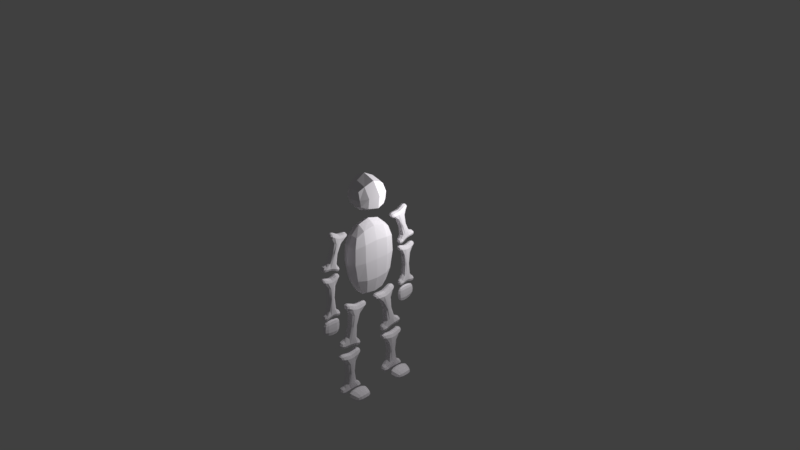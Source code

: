 # Source: skeleton.blend  (saved by Blender 2.79.0; exported with 4.5.12 LTS)
import bpy
from mathutils import Matrix  # noqa: F401  (used for matrix-valued properties, if any)

bpy.ops.wm.read_factory_settings(use_empty=True)
scene = bpy.context.scene
scene.name = 'Scene'

# ---- collections
col_collection_1 = bpy.data.collections.new('Collection 1'); scene.collection.children.link(col_collection_1)

# ---- materials (node trees are filled in below, after node groups)
mat_material_001 = bpy.data.materials.new('Material.001')
mat_material_001.alpha_threshold = 0.0
mat_material_001.roughness = 0.5

# ---- material node trees
mat_material_001.use_nodes = True; mat_material_001.node_tree.nodes.clear()
_N = mat_material_001.node_tree.nodes; _L = mat_material_001.node_tree.links
n0 = _N.new('ShaderNodeOutputMaterial'); n0.name = 'Material Output'; n0.location = (300, 300)
n1 = _N.new('ShaderNodeBsdfDiffuse'); n1.name = 'Diffuse BSDF'; n1.location = (10, 300)
n1.inputs[0].default_value = (0.9846, 0.9462, 1.0, 1.0)
_L.new(n1.outputs[0], n0.inputs[0])
n0.is_active_output = True

# ---- world
world_world = bpy.data.worlds.new('World'); scene.world = world_world
world_world.color = (0.05088, 0.05088, 0.05088)
world_world.use_sun_shadow = False
world_world.sun_shadow_jitter_overblur = 0.0
world_world.cycles.sampling_method = 'MANUAL'

# ---- cameras
cam_camera = bpy.data.cameras.new('Camera')
cam_camera.clip_end = 100.0
cam_camera.lens = 35.0
cam_camera.sensor_width = 32.0
cam_camera.sensor_height = 18.0
cam_camera.ortho_scale = 7.314
cam_camera.dof.focus_distance = 0.0

# ---- lights
light_lamp = bpy.data.lights.new('Lamp', 'POINT')
light_lamp.transmission_factor = 0.0
light_lamp.cutoff_distance = 30.0
light_lamp.energy = 100.0
light_lamp.shadow_buffer_clip_start = 1.001
light_lamp.shadow_soft_size = 0.1
light_lamp.shadow_maximum_resolution = 0.006
light_lamp.use_absolute_resolution = True

# ---- meshes
me_cube_001 = bpy.data.meshes.new('Cube.001')
me_cube_001.from_pydata([(-0.1702, 0.0, 0.0), (0.1544, 0.0, 0.0), (-0.1702, 0.2402, -0.5404), (-0.1702, 0.3254, 0.3984), (0.1544, 0.4308, 0.0), (-0.1702, 0.4308, 0.0), (0.1544, 0.2402, -0.5404), (0.1544, 0.3254, 0.3984), (-0.1702, 0.0, -0.6383), (-0.1702, 0.0, 0.6076), (0.1544, 0.0, -0.6383), (0.1544, 0.0, 0.6076), (-0.07585, 0.2993, -1.146), (-0.07585, 0.2257, -0.7657), (-0.07585, 0.3938, -1.135), (-0.07585, 0.3202, -0.754), (0.05166, 0.2993, -1.146), (0.05166, 0.2257, -0.7657), (0.05166, 0.3938, -1.135), (0.05166, 0.3202, -0.754), (-0.07585, 0.1241, -0.6301), (-0.07585, 0.3526, -0.586), (0.05166, 0.3526, -0.586), (0.05166, 0.1241, -0.6301), (-0.07585, 0.4312, -0.674), (0.05166, 0.4312, -0.674), (0.05166, 0.08423, -0.7411), (-0.07585, 0.08423, -0.7411), (-0.07585, 0.4167, -0.5995), (0.05166, 0.4167, -0.5995), (0.05166, 0.06982, -0.6666), (-0.07585, 0.06982, -0.6666), (-0.07585, 0.3482, -1.176), (-0.07585, 0.2621, -0.7308), (0.05166, 0.3482, -1.176), (0.05166, 0.2621, -0.7308), (-0.07585, 0.2481, -0.6772), (0.05166, 0.2481, -0.6772), (-0.07585, 0.368, -1.235), (-0.07585, 0.2539, -1.301), (0.05166, 0.4824, -1.257), (-0.07585, 0.4824, -1.257), (0.05166, 0.368, -1.235), (0.05166, 0.2539, -1.301), (0.05166, 0.5234, -1.137), (-0.07585, 0.5234, -1.137), (-0.07585, 0.1832, -1.203), (0.05166, 0.1832, -1.203), (-0.07585, 0.5412, -1.229), (0.05166, 0.5412, -1.229), (-0.07585, 0.2009, -1.294), (0.05166, 0.2009, -1.294), (-0.07718, 0.3225, -1.846), (-0.07718, 0.3225, -1.48), (-0.07718, 0.4182, -1.846), (-0.07718, 0.4182, -1.48), (0.05574, 0.3225, -1.846), (0.05574, 0.3225, -1.48), (0.05574, 0.4182, -1.846), (0.05574, 0.4182, -1.48), (-0.07718, 0.257, -1.318), (-0.07718, 0.4897, -1.318), (0.05574, 0.4897, -1.318), (0.05574, 0.257, -1.318), (-0.07718, 0.5501, -1.419), (0.05574, 0.5501, -1.419), (0.05574, 0.1968, -1.419), (-0.07718, 0.1968, -1.419), (-0.07718, 0.5501, -1.343), (0.05574, 0.5501, -1.343), (0.05574, 0.1968, -1.343), (-0.07718, 0.1968, -1.343), (-0.07718, 0.3733, -1.875), (-0.07718, 0.3733, -1.443), (0.05574, 0.3733, -1.875), (0.05574, 0.3733, -1.443), (-0.07718, 0.3733, -1.382), (0.05574, 0.3733, -1.382), (-0.07718, 0.3733, -1.936), (-0.07718, 0.257, -1.98), (0.05574, 0.4897, -1.98), (-0.07718, 0.4897, -1.98), (0.05574, 0.3733, -1.936), (0.05574, 0.257, -1.98), (0.05574, 0.5528, -1.87), (-0.07718, 0.5528, -1.87), (-0.07718, 0.2063, -1.87), (0.05574, 0.2063, -1.87), (-0.07718, 0.5528, -1.963), (0.05574, 0.5528, -1.963), (-0.07718, 0.2063, -1.963), (0.05574, 0.2063, -1.963), (-0.05929, 0.5903, 0.06306), (-0.05929, 0.5029, 0.3521), (-0.05929, 0.6631, 0.09591), (-0.05929, 0.5756, 0.3849), (0.04886, 0.5903, 0.06306), (0.04886, 0.5029, 0.3521), (0.04886, 0.6631, 0.09591), (0.04886, 0.5756, 0.3849), (-0.05929, 0.4048, 0.4686), (-0.05929, 0.5883, 0.5242), (0.04886, 0.5883, 0.5242), (0.04886, 0.4048, 0.4686), (-0.05929, 0.6602, 0.4586), (0.04886, 0.6602, 0.4586), (0.04886, 0.3815, 0.3743), (-0.05929, 0.3815, 0.3743), (-0.05929, 0.6421, 0.5185), (0.04886, 0.6421, 0.5185), (0.04886, 0.3634, 0.4341), (-0.05929, 0.3634, 0.4341), (-0.05929, 0.6296, 0.05656), (-0.05929, 0.5264, 0.3977), (0.04886, 0.6296, 0.05656), (0.04886, 0.5264, 0.3977), (-0.05929, 0.5053, 0.445), (0.04886, 0.5053, 0.445), (-0.05929, 0.6469, 0.02341), (-0.05929, 0.5629, -0.05384), (0.04886, 0.7464, 0.001701), (-0.05929, 0.7464, 0.001701), (0.04886, 0.6469, 0.02341), (0.04886, 0.5629, -0.05384), (0.04886, 0.7699, 0.1038), (-0.05929, 0.7699, 0.1038), (-0.05929, 0.4965, 0.02107), (0.04886, 0.4965, 0.02107), (-0.05929, 0.7922, 0.03007), (0.04886, 0.7922, 0.03007), (-0.05929, 0.5188, -0.05264), (0.04886, 0.5188, -0.05264), (-0.05657, 0.6128, -0.5838), (-0.05657, 0.6128, -0.2032), (-0.05657, 0.686, -0.5838), (-0.05657, 0.686, -0.2032), (0.04306, 0.6128, -0.5838), (0.04306, 0.6128, -0.2032), (0.04306, 0.686, -0.5838), (0.04306, 0.686, -0.2032), (-0.05657, 0.5587, -0.06381), (-0.05657, 0.7428, -0.06381), (0.04306, 0.7428, -0.06381), (0.04306, 0.5587, -0.06381), (-0.05657, 0.7907, -0.143), (0.04306, 0.7907, -0.143), (0.04306, 0.5111, -0.143), (-0.05657, 0.5111, -0.143), (-0.05657, 0.7907, -0.08933), (0.04306, 0.7907, -0.08933), (0.04306, 0.5111, -0.08933), (-0.05657, 0.5111, -0.08933), (-0.05657, 0.6508, -0.5991), (-0.05657, 0.6508, -0.1666), (0.04306, 0.6508, -0.5991), (0.04306, 0.6508, -0.1666), (-0.05657, 0.6508, -0.1312), (0.04306, 0.6508, -0.1312), (-0.05657, 0.6508, -0.645), (-0.05657, 0.5587, -0.7038), (0.04306, 0.7428, -0.7038), (-0.05657, 0.7428, -0.7038), (0.04306, 0.6508, -0.645), (0.04306, 0.5587, -0.7038), (0.04306, 0.7928, -0.6078), (-0.05657, 0.7928, -0.6078), (-0.05657, 0.5186, -0.6078), (0.04306, 0.5186, -0.6078), (-0.05657, 0.7928, -0.687), (0.04306, 0.7928, -0.687), (-0.05657, 0.5186, -0.687), (0.04306, 0.5186, -0.687), (0.114, 0.2085, -1.982), (0.114, 0.2085, -1.85), (0.114, 0.5491, -1.982), (0.114, 0.5491, -1.85), (0.2938, 0.2494, -1.982), (0.2938, 0.2494, -1.878), (0.2938, 0.4896, -1.982), (0.2938, 0.4896, -1.878), (0.09276, 0.3799, -1.974), (0.09276, 0.3799, -1.833), (0.3151, 0.3684, -1.974), (0.3151, 0.3684, -1.867), (0.2039, 0.5194, -1.982), (0.2039, 0.5194, -1.864), (0.2039, 0.229, -1.982), (0.2039, 0.229, -1.864), (0.2039, 0.3742, -1.85), (0.2039, 0.3742, -1.974), (0.02799, 0.5359, -0.9581), (-0.06643, 0.5359, -0.9571), (0.02799, 0.7836, -0.9079), (-0.06643, 0.7836, -0.9069), (0.02934, 0.5304, -0.7281), (-0.03761, 0.5304, -0.7273), (0.02934, 0.7706, -0.7281), (-0.03761, 0.7706, -0.7273), (0.02034, 0.6609, -0.9864), (-0.08376, 0.6609, -0.9853), (0.02202, 0.6494, -0.7068), (-0.04811, 0.6494, -0.706), (0.02867, 0.8003, -0.818), (-0.05202, 0.8003, -0.8171), (0.02867, 0.5099, -0.818), (-0.05202, 0.5099, -0.8171), (-0.06594, 0.6551, -0.817), (0.02118, 0.6551, -0.818), (-0.1888, 0.2686, 0.673), (-0.1888, 0.2686, 1.005), (0.1946, 0.2686, 0.6839), (0.08788, 0.2686, 0.9985), (-0.2908, 0.0005066, 0.5886), (-0.2908, 0.0005066, 1.125), (0.3183, 0.0005066, 0.6367), (0.146, 0.0005066, 1.144)], [], [(0, 9, 3, 5), (5, 3, 7, 4), (8, 0, 5, 2), (2, 5, 4, 6), (7, 3, 9, 11), (2, 6, 10, 8), (4, 7, 11, 1), (6, 4, 1, 10), (32, 33, 15, 14), (14, 15, 19, 18), (34, 35, 17, 16), (16, 17, 13, 12), (12, 39, 50, 46), (35, 19, 22, 37), (37, 36, 20, 23), (33, 13, 20, 36), (17, 23, 30, 26), (15, 21, 28, 24), (27, 26, 30, 31), (25, 24, 28, 29), (23, 20, 31, 30), (21, 22, 29, 28), (13, 17, 26, 27), (20, 13, 27, 31), (22, 19, 25, 29), (19, 15, 24, 25), (15, 33, 36, 21), (22, 21, 36, 37), (17, 35, 37, 23), (32, 14, 41, 38), (18, 19, 35, 34), (12, 13, 33, 32), (38, 42, 43, 39), (41, 40, 42, 38), (18, 40, 49, 44), (12, 32, 38, 39), (18, 34, 42, 40), (34, 16, 43, 42), (47, 46, 50, 51), (45, 44, 49, 48), (41, 14, 45, 48), (16, 12, 46, 47), (14, 18, 44, 45), (43, 16, 47, 51), (39, 43, 51, 50), (40, 41, 48, 49), (72, 73, 55, 54), (54, 55, 59, 58), (74, 75, 57, 56), (56, 57, 53, 52), (52, 79, 90, 86), (75, 59, 62, 77), (77, 76, 60, 63), (73, 53, 60, 76), (57, 63, 70, 66), (55, 61, 68, 64), (67, 66, 70, 71), (65, 64, 68, 69), (63, 60, 71, 70), (61, 62, 69, 68), (53, 57, 66, 67), (60, 53, 67, 71), (62, 59, 65, 69), (59, 55, 64, 65), (55, 73, 76, 61), (62, 61, 76, 77), (57, 75, 77, 63), (72, 54, 81, 78), (58, 59, 75, 74), (52, 53, 73, 72), (78, 82, 83, 79), (81, 80, 82, 78), (58, 80, 89, 84), (52, 72, 78, 79), (58, 74, 82, 80), (74, 56, 83, 82), (87, 86, 90, 91), (85, 84, 89, 88), (81, 54, 85, 88), (56, 52, 86, 87), (54, 58, 84, 85), (83, 56, 87, 91), (79, 83, 91, 90), (80, 81, 88, 89), (112, 113, 95, 94), (94, 95, 99, 98), (114, 115, 97, 96), (96, 97, 93, 92), (92, 119, 130, 126), (115, 99, 102, 117), (117, 116, 100, 103), (113, 93, 100, 116), (97, 103, 110, 106), (95, 101, 108, 104), (107, 106, 110, 111), (105, 104, 108, 109), (103, 100, 111, 110), (101, 102, 109, 108), (93, 97, 106, 107), (100, 93, 107, 111), (102, 99, 105, 109), (99, 95, 104, 105), (95, 113, 116, 101), (102, 101, 116, 117), (97, 115, 117, 103), (112, 94, 121, 118), (98, 99, 115, 114), (92, 93, 113, 112), (118, 122, 123, 119), (121, 120, 122, 118), (98, 120, 129, 124), (92, 112, 118, 119), (98, 114, 122, 120), (114, 96, 123, 122), (127, 126, 130, 131), (125, 124, 129, 128), (121, 94, 125, 128), (96, 92, 126, 127), (94, 98, 124, 125), (123, 96, 127, 131), (119, 123, 131, 130), (120, 121, 128, 129), (152, 153, 135, 134), (134, 135, 139, 138), (154, 155, 137, 136), (136, 137, 133, 132), (132, 159, 170, 166), (155, 139, 142, 157), (157, 156, 140, 143), (153, 133, 140, 156), (137, 143, 150, 146), (135, 141, 148, 144), (147, 146, 150, 151), (145, 144, 148, 149), (143, 140, 151, 150), (141, 142, 149, 148), (133, 137, 146, 147), (140, 133, 147, 151), (142, 139, 145, 149), (139, 135, 144, 145), (135, 153, 156, 141), (142, 141, 156, 157), (137, 155, 157, 143), (152, 134, 161, 158), (138, 139, 155, 154), (132, 133, 153, 152), (158, 162, 163, 159), (161, 160, 162, 158), (138, 160, 169, 164), (132, 152, 158, 159), (138, 154, 162, 160), (154, 136, 163, 162), (167, 166, 170, 171), (165, 164, 169, 168), (161, 134, 165, 168), (136, 132, 166, 167), (134, 138, 164, 165), (163, 136, 167, 171), (159, 163, 171, 170), (160, 161, 168, 169), (180, 181, 175, 174), (184, 185, 179, 178), (182, 183, 177, 176), (186, 187, 173, 172), (189, 182, 176, 186), (188, 181, 173, 187), (185, 175, 181, 188), (184, 178, 182, 189), (178, 179, 183, 182), (172, 173, 181, 180), (174, 184, 189, 180), (179, 185, 188, 183), (183, 188, 187, 177), (180, 189, 186, 172), (176, 177, 187, 186), (174, 175, 185, 184), (198, 199, 193, 192), (202, 203, 197, 196), (200, 201, 195, 194), (204, 205, 191, 190), (207, 200, 194, 204), (206, 199, 191, 205), (203, 193, 199, 206), (202, 196, 200, 207), (196, 197, 201, 200), (190, 191, 199, 198), (192, 202, 207, 198), (197, 203, 206, 201), (201, 206, 205, 195), (198, 207, 204, 190), (194, 195, 205, 204), (192, 193, 203, 202), (212, 213, 209, 208), (208, 209, 211, 210), (211, 209, 213, 215), (208, 210, 214, 212), (210, 211, 215, 214)])
me_cube_001.materials.append(mat_material_001)
me_cube_001.use_remesh_preserve_volume = False
me_cube_001.use_remesh_preserve_attributes = False
me_cube_001.use_mirror_vertex_groups = False
me_cube_001.update()

# ---- objects
ob_cube = bpy.data.objects.new('Cube', me_cube_001)
ob_lamp = bpy.data.objects.new('Lamp', light_lamp)
ob_camera = bpy.data.objects.new('Camera', cam_camera)

# ---- transforms, parenting, visibility, modifiers, constraints
ob_cube.location = (0.0, 0.0, 0.0)
ob_cube.lineart.crease_threshold = 0.0
_m = ob_cube.modifiers.new('Mirror', 'MIRROR')
_m.use_axis = (False, True, False)
_m = ob_cube.modifiers.new('Subsurf', 'SUBSURF')
_m.uv_smooth = 'PRESERVE_CORNERS'
_m.quality = 1
_m.render_levels = 1
_m.show_only_control_edges = False
ob_lamp.location = (1.267, 0.8758, 1.225)
ob_lamp.rotation_euler = (0.6503, 0.05522, 1.866)
ob_lamp.lock_rotations_4d = False
ob_lamp.empty_display_type = 'ARROWS'
ob_lamp.color = (0.0, 0.0, 0.0, 0.0)
ob_lamp.lineart.crease_threshold = 0.0
ob_camera.location = (7.481, -6.508, 5.344)
ob_camera.rotation_euler = (1.109, 0.0, 0.8149)
ob_camera.lock_rotations_4d = False
ob_camera.empty_display_type = 'ARROWS'
ob_camera.color = (0.0, 0.0, 0.0, 0.0)
ob_camera.display_type = 'WIRE'
ob_camera.lineart.crease_threshold = 0.0

# ---- collection membership
col_collection_1.objects.link(ob_cube)
col_collection_1.objects.link(ob_lamp)
col_collection_1.objects.link(ob_camera)

# ---- scene / render settings (as saved in the file)
scene.camera = ob_camera
scene.frame_start = 1; scene.frame_end = 250; scene.frame_set(0)
scene.render.engine = 'CYCLES'
scene.render.resolution_percentage = 50
scene.render.dither_intensity = 0.0
scene.cycles.use_denoising = False
scene.cycles.samples = 128
scene.cycles.sampling_pattern = 'TABULATED_SOBOL'
scene.cycles.use_adaptive_sampling = False
scene.cycles.use_light_tree = False
scene.cycles.blur_glossy = 0.0
scene.cycles.sample_clamp_indirect = 0.0
scene.view_settings.view_transform = 'Standard'
bpy.context.view_layer.update()
